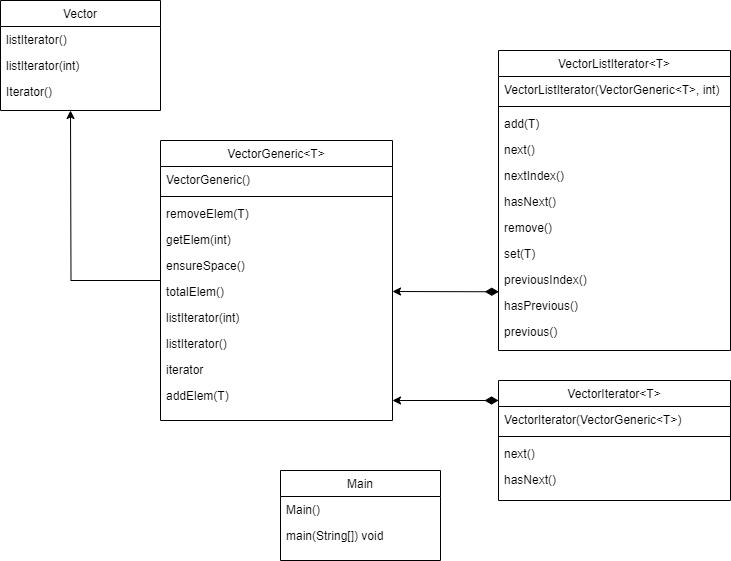

The diagram above was exported from draw.io. Its source (the exported page's mxGraphModel, read from the mxfile embedded in the PNG):
<mxGraphModel dx="1552" dy="894" grid="1" gridSize="10" guides="1" tooltips="1" connect="1" arrows="1" fold="1" page="1" pageScale="1" pageWidth="827" pageHeight="1169" math="0" shadow="0">
  <root>
    <mxCell id="WIyWlLk6GJQsqaUBKTNV-0" />
    <mxCell id="WIyWlLk6GJQsqaUBKTNV-1" parent="WIyWlLk6GJQsqaUBKTNV-0" />
    <mxCell id="zkfFHV4jXpPFQw0GAbJ--0" value="Vector" style="swimlane;fontStyle=0;align=center;verticalAlign=top;childLayout=stackLayout;horizontal=1;startSize=26;horizontalStack=0;resizeParent=1;resizeLast=0;collapsible=1;marginBottom=0;rounded=0;shadow=0;strokeWidth=1;" parent="WIyWlLk6GJQsqaUBKTNV-1" vertex="1">
      <mxGeometry x="10" y="70" width="160" height="110" as="geometry">
        <mxRectangle x="230" y="140" width="160" height="26" as="alternateBounds" />
      </mxGeometry>
    </mxCell>
    <mxCell id="zkfFHV4jXpPFQw0GAbJ--1" value="listIterator()" style="text;align=left;verticalAlign=top;spacingLeft=4;spacingRight=4;overflow=hidden;rotatable=0;points=[[0,0.5],[1,0.5]];portConstraint=eastwest;" parent="zkfFHV4jXpPFQw0GAbJ--0" vertex="1">
      <mxGeometry y="26" width="160" height="26" as="geometry" />
    </mxCell>
    <mxCell id="zkfFHV4jXpPFQw0GAbJ--2" value="listIterator(int)" style="text;align=left;verticalAlign=top;spacingLeft=4;spacingRight=4;overflow=hidden;rotatable=0;points=[[0,0.5],[1,0.5]];portConstraint=eastwest;rounded=0;shadow=0;html=0;" parent="zkfFHV4jXpPFQw0GAbJ--0" vertex="1">
      <mxGeometry y="52" width="160" height="26" as="geometry" />
    </mxCell>
    <mxCell id="zkfFHV4jXpPFQw0GAbJ--3" value="Iterator()" style="text;align=left;verticalAlign=top;spacingLeft=4;spacingRight=4;overflow=hidden;rotatable=0;points=[[0,0.5],[1,0.5]];portConstraint=eastwest;rounded=0;shadow=0;html=0;" parent="zkfFHV4jXpPFQw0GAbJ--0" vertex="1">
      <mxGeometry y="78" width="160" height="26" as="geometry" />
    </mxCell>
    <mxCell id="zkfFHV4jXpPFQw0GAbJ--13" value="Main" style="swimlane;fontStyle=0;align=center;verticalAlign=top;childLayout=stackLayout;horizontal=1;startSize=26;horizontalStack=0;resizeParent=1;resizeLast=0;collapsible=1;marginBottom=0;rounded=0;shadow=0;strokeWidth=1;" parent="WIyWlLk6GJQsqaUBKTNV-1" vertex="1">
      <mxGeometry x="290" y="540" width="160" height="90" as="geometry">
        <mxRectangle x="340" y="380" width="170" height="26" as="alternateBounds" />
      </mxGeometry>
    </mxCell>
    <mxCell id="zkfFHV4jXpPFQw0GAbJ--14" value="Main()" style="text;align=left;verticalAlign=top;spacingLeft=4;spacingRight=4;overflow=hidden;rotatable=0;points=[[0,0.5],[1,0.5]];portConstraint=eastwest;" parent="zkfFHV4jXpPFQw0GAbJ--13" vertex="1">
      <mxGeometry y="26" width="160" height="26" as="geometry" />
    </mxCell>
    <mxCell id="aA-1FS7fksQbQ1hwAbRv-1" value="main(String[]) void" style="text;align=left;verticalAlign=top;spacingLeft=4;spacingRight=4;overflow=hidden;rotatable=0;points=[[0,0.5],[1,0.5]];portConstraint=eastwest;" vertex="1" parent="zkfFHV4jXpPFQw0GAbJ--13">
      <mxGeometry y="52" width="160" height="26" as="geometry" />
    </mxCell>
    <mxCell id="zkfFHV4jXpPFQw0GAbJ--17" value="VectorListIterator&lt;T&gt;" style="swimlane;fontStyle=0;align=center;verticalAlign=top;childLayout=stackLayout;horizontal=1;startSize=26;horizontalStack=0;resizeParent=1;resizeLast=0;collapsible=1;marginBottom=0;rounded=0;shadow=0;strokeWidth=1;" parent="WIyWlLk6GJQsqaUBKTNV-1" vertex="1">
      <mxGeometry x="508" y="120" width="232" height="300" as="geometry">
        <mxRectangle x="550" y="140" width="160" height="26" as="alternateBounds" />
      </mxGeometry>
    </mxCell>
    <mxCell id="zkfFHV4jXpPFQw0GAbJ--18" value="VectorListIterator(VectorGeneric&lt;T&gt;, int)" style="text;align=left;verticalAlign=top;spacingLeft=4;spacingRight=4;overflow=hidden;rotatable=0;points=[[0,0.5],[1,0.5]];portConstraint=eastwest;" parent="zkfFHV4jXpPFQw0GAbJ--17" vertex="1">
      <mxGeometry y="26" width="232" height="26" as="geometry" />
    </mxCell>
    <mxCell id="zkfFHV4jXpPFQw0GAbJ--23" value="" style="line;html=1;strokeWidth=1;align=left;verticalAlign=middle;spacingTop=-1;spacingLeft=3;spacingRight=3;rotatable=0;labelPosition=right;points=[];portConstraint=eastwest;" parent="zkfFHV4jXpPFQw0GAbJ--17" vertex="1">
      <mxGeometry y="52" width="232" height="8" as="geometry" />
    </mxCell>
    <mxCell id="zkfFHV4jXpPFQw0GAbJ--24" value="add(T)" style="text;align=left;verticalAlign=top;spacingLeft=4;spacingRight=4;overflow=hidden;rotatable=0;points=[[0,0.5],[1,0.5]];portConstraint=eastwest;" parent="zkfFHV4jXpPFQw0GAbJ--17" vertex="1">
      <mxGeometry y="60" width="232" height="26" as="geometry" />
    </mxCell>
    <mxCell id="zkfFHV4jXpPFQw0GAbJ--25" value="next()" style="text;align=left;verticalAlign=top;spacingLeft=4;spacingRight=4;overflow=hidden;rotatable=0;points=[[0,0.5],[1,0.5]];portConstraint=eastwest;" parent="zkfFHV4jXpPFQw0GAbJ--17" vertex="1">
      <mxGeometry y="86" width="232" height="26" as="geometry" />
    </mxCell>
    <mxCell id="aA-1FS7fksQbQ1hwAbRv-2" value="nextIndex()" style="text;align=left;verticalAlign=top;spacingLeft=4;spacingRight=4;overflow=hidden;rotatable=0;points=[[0,0.5],[1,0.5]];portConstraint=eastwest;" vertex="1" parent="zkfFHV4jXpPFQw0GAbJ--17">
      <mxGeometry y="112" width="232" height="26" as="geometry" />
    </mxCell>
    <mxCell id="aA-1FS7fksQbQ1hwAbRv-3" value="hasNext()" style="text;align=left;verticalAlign=top;spacingLeft=4;spacingRight=4;overflow=hidden;rotatable=0;points=[[0,0.5],[1,0.5]];portConstraint=eastwest;" vertex="1" parent="zkfFHV4jXpPFQw0GAbJ--17">
      <mxGeometry y="138" width="232" height="26" as="geometry" />
    </mxCell>
    <mxCell id="aA-1FS7fksQbQ1hwAbRv-4" value="remove()" style="text;align=left;verticalAlign=top;spacingLeft=4;spacingRight=4;overflow=hidden;rotatable=0;points=[[0,0.5],[1,0.5]];portConstraint=eastwest;" vertex="1" parent="zkfFHV4jXpPFQw0GAbJ--17">
      <mxGeometry y="164" width="232" height="26" as="geometry" />
    </mxCell>
    <mxCell id="aA-1FS7fksQbQ1hwAbRv-5" value="set(T)" style="text;align=left;verticalAlign=top;spacingLeft=4;spacingRight=4;overflow=hidden;rotatable=0;points=[[0,0.5],[1,0.5]];portConstraint=eastwest;" vertex="1" parent="zkfFHV4jXpPFQw0GAbJ--17">
      <mxGeometry y="190" width="232" height="26" as="geometry" />
    </mxCell>
    <mxCell id="aA-1FS7fksQbQ1hwAbRv-6" value="previousIndex()" style="text;align=left;verticalAlign=top;spacingLeft=4;spacingRight=4;overflow=hidden;rotatable=0;points=[[0,0.5],[1,0.5]];portConstraint=eastwest;" vertex="1" parent="zkfFHV4jXpPFQw0GAbJ--17">
      <mxGeometry y="216" width="232" height="26" as="geometry" />
    </mxCell>
    <mxCell id="aA-1FS7fksQbQ1hwAbRv-7" value="hasPrevious()" style="text;align=left;verticalAlign=top;spacingLeft=4;spacingRight=4;overflow=hidden;rotatable=0;points=[[0,0.5],[1,0.5]];portConstraint=eastwest;" vertex="1" parent="zkfFHV4jXpPFQw0GAbJ--17">
      <mxGeometry y="242" width="232" height="26" as="geometry" />
    </mxCell>
    <mxCell id="aA-1FS7fksQbQ1hwAbRv-8" value="previous()" style="text;align=left;verticalAlign=top;spacingLeft=4;spacingRight=4;overflow=hidden;rotatable=0;points=[[0,0.5],[1,0.5]];portConstraint=eastwest;" vertex="1" parent="zkfFHV4jXpPFQw0GAbJ--17">
      <mxGeometry y="268" width="232" height="26" as="geometry" />
    </mxCell>
    <mxCell id="aA-1FS7fksQbQ1hwAbRv-9" value="VectorIterator&lt;T&gt;" style="swimlane;fontStyle=0;align=center;verticalAlign=top;childLayout=stackLayout;horizontal=1;startSize=26;horizontalStack=0;resizeParent=1;resizeLast=0;collapsible=1;marginBottom=0;rounded=0;shadow=0;strokeWidth=1;" vertex="1" parent="WIyWlLk6GJQsqaUBKTNV-1">
      <mxGeometry x="508" y="450" width="232" height="120" as="geometry">
        <mxRectangle x="550" y="140" width="160" height="26" as="alternateBounds" />
      </mxGeometry>
    </mxCell>
    <mxCell id="aA-1FS7fksQbQ1hwAbRv-10" value="VectorIterator(VectorGeneric&lt;T&gt;)" style="text;align=left;verticalAlign=top;spacingLeft=4;spacingRight=4;overflow=hidden;rotatable=0;points=[[0,0.5],[1,0.5]];portConstraint=eastwest;" vertex="1" parent="aA-1FS7fksQbQ1hwAbRv-9">
      <mxGeometry y="26" width="232" height="26" as="geometry" />
    </mxCell>
    <mxCell id="aA-1FS7fksQbQ1hwAbRv-11" value="" style="line;html=1;strokeWidth=1;align=left;verticalAlign=middle;spacingTop=-1;spacingLeft=3;spacingRight=3;rotatable=0;labelPosition=right;points=[];portConstraint=eastwest;" vertex="1" parent="aA-1FS7fksQbQ1hwAbRv-9">
      <mxGeometry y="52" width="232" height="8" as="geometry" />
    </mxCell>
    <mxCell id="aA-1FS7fksQbQ1hwAbRv-13" value="next()" style="text;align=left;verticalAlign=top;spacingLeft=4;spacingRight=4;overflow=hidden;rotatable=0;points=[[0,0.5],[1,0.5]];portConstraint=eastwest;" vertex="1" parent="aA-1FS7fksQbQ1hwAbRv-9">
      <mxGeometry y="60" width="232" height="26" as="geometry" />
    </mxCell>
    <mxCell id="aA-1FS7fksQbQ1hwAbRv-15" value="hasNext()" style="text;align=left;verticalAlign=top;spacingLeft=4;spacingRight=4;overflow=hidden;rotatable=0;points=[[0,0.5],[1,0.5]];portConstraint=eastwest;" vertex="1" parent="aA-1FS7fksQbQ1hwAbRv-9">
      <mxGeometry y="86" width="232" height="26" as="geometry" />
    </mxCell>
    <mxCell id="aA-1FS7fksQbQ1hwAbRv-33" style="edgeStyle=orthogonalEdgeStyle;rounded=0;orthogonalLoop=1;jettySize=auto;html=1;" edge="1" parent="WIyWlLk6GJQsqaUBKTNV-1" source="aA-1FS7fksQbQ1hwAbRv-21">
      <mxGeometry relative="1" as="geometry">
        <mxPoint x="80" y="179.9999999999999" as="targetPoint" />
      </mxGeometry>
    </mxCell>
    <mxCell id="aA-1FS7fksQbQ1hwAbRv-21" value="VectorGeneric&lt;T&gt;" style="swimlane;fontStyle=0;align=center;verticalAlign=top;childLayout=stackLayout;horizontal=1;startSize=26;horizontalStack=0;resizeParent=1;resizeLast=0;collapsible=1;marginBottom=0;rounded=0;shadow=0;strokeWidth=1;" vertex="1" parent="WIyWlLk6GJQsqaUBKTNV-1">
      <mxGeometry x="170" y="210" width="232" height="280" as="geometry">
        <mxRectangle x="550" y="140" width="160" height="26" as="alternateBounds" />
      </mxGeometry>
    </mxCell>
    <mxCell id="aA-1FS7fksQbQ1hwAbRv-22" value="VectorGeneric()" style="text;align=left;verticalAlign=top;spacingLeft=4;spacingRight=4;overflow=hidden;rotatable=0;points=[[0,0.5],[1,0.5]];portConstraint=eastwest;" vertex="1" parent="aA-1FS7fksQbQ1hwAbRv-21">
      <mxGeometry y="26" width="232" height="26" as="geometry" />
    </mxCell>
    <mxCell id="aA-1FS7fksQbQ1hwAbRv-23" value="" style="line;html=1;strokeWidth=1;align=left;verticalAlign=middle;spacingTop=-1;spacingLeft=3;spacingRight=3;rotatable=0;labelPosition=right;points=[];portConstraint=eastwest;" vertex="1" parent="aA-1FS7fksQbQ1hwAbRv-21">
      <mxGeometry y="52" width="232" height="8" as="geometry" />
    </mxCell>
    <mxCell id="aA-1FS7fksQbQ1hwAbRv-24" value="removeElem(T)" style="text;align=left;verticalAlign=top;spacingLeft=4;spacingRight=4;overflow=hidden;rotatable=0;points=[[0,0.5],[1,0.5]];portConstraint=eastwest;" vertex="1" parent="aA-1FS7fksQbQ1hwAbRv-21">
      <mxGeometry y="60" width="232" height="26" as="geometry" />
    </mxCell>
    <mxCell id="aA-1FS7fksQbQ1hwAbRv-25" value="getElem(int)" style="text;align=left;verticalAlign=top;spacingLeft=4;spacingRight=4;overflow=hidden;rotatable=0;points=[[0,0.5],[1,0.5]];portConstraint=eastwest;" vertex="1" parent="aA-1FS7fksQbQ1hwAbRv-21">
      <mxGeometry y="86" width="232" height="26" as="geometry" />
    </mxCell>
    <mxCell id="aA-1FS7fksQbQ1hwAbRv-26" value="ensureSpace()" style="text;align=left;verticalAlign=top;spacingLeft=4;spacingRight=4;overflow=hidden;rotatable=0;points=[[0,0.5],[1,0.5]];portConstraint=eastwest;" vertex="1" parent="aA-1FS7fksQbQ1hwAbRv-21">
      <mxGeometry y="112" width="232" height="26" as="geometry" />
    </mxCell>
    <mxCell id="aA-1FS7fksQbQ1hwAbRv-27" value="totalElem()" style="text;align=left;verticalAlign=top;spacingLeft=4;spacingRight=4;overflow=hidden;rotatable=0;points=[[0,0.5],[1,0.5]];portConstraint=eastwest;" vertex="1" parent="aA-1FS7fksQbQ1hwAbRv-21">
      <mxGeometry y="138" width="232" height="26" as="geometry" />
    </mxCell>
    <mxCell id="aA-1FS7fksQbQ1hwAbRv-28" value="listIterator(int)" style="text;align=left;verticalAlign=top;spacingLeft=4;spacingRight=4;overflow=hidden;rotatable=0;points=[[0,0.5],[1,0.5]];portConstraint=eastwest;" vertex="1" parent="aA-1FS7fksQbQ1hwAbRv-21">
      <mxGeometry y="164" width="232" height="26" as="geometry" />
    </mxCell>
    <mxCell id="aA-1FS7fksQbQ1hwAbRv-29" value="listIterator()" style="text;align=left;verticalAlign=top;spacingLeft=4;spacingRight=4;overflow=hidden;rotatable=0;points=[[0,0.5],[1,0.5]];portConstraint=eastwest;" vertex="1" parent="aA-1FS7fksQbQ1hwAbRv-21">
      <mxGeometry y="190" width="232" height="26" as="geometry" />
    </mxCell>
    <mxCell id="aA-1FS7fksQbQ1hwAbRv-30" value="iterator" style="text;align=left;verticalAlign=top;spacingLeft=4;spacingRight=4;overflow=hidden;rotatable=0;points=[[0,0.5],[1,0.5]];portConstraint=eastwest;" vertex="1" parent="aA-1FS7fksQbQ1hwAbRv-21">
      <mxGeometry y="216" width="232" height="26" as="geometry" />
    </mxCell>
    <mxCell id="aA-1FS7fksQbQ1hwAbRv-31" value="addElem(T)" style="text;align=left;verticalAlign=top;spacingLeft=4;spacingRight=4;overflow=hidden;rotatable=0;points=[[0,0.5],[1,0.5]];portConstraint=eastwest;" vertex="1" parent="aA-1FS7fksQbQ1hwAbRv-21">
      <mxGeometry y="242" width="232" height="26" as="geometry" />
    </mxCell>
    <mxCell id="aA-1FS7fksQbQ1hwAbRv-34" value="" style="endArrow=classic;html=1;rounded=0;entryX=1;entryY=0.5;entryDx=0;entryDy=0;exitX=0.001;exitY=-0.028;exitDx=0;exitDy=0;exitPerimeter=0;startArrow=diamondThin;startFill=1;sourcePerimeterSpacing=0;startSize=11;" edge="1" parent="WIyWlLk6GJQsqaUBKTNV-1" source="aA-1FS7fksQbQ1hwAbRv-7" target="aA-1FS7fksQbQ1hwAbRv-27">
      <mxGeometry width="50" height="50" relative="1" as="geometry">
        <mxPoint x="450" y="400" as="sourcePoint" />
        <mxPoint x="500" y="350" as="targetPoint" />
      </mxGeometry>
    </mxCell>
    <mxCell id="aA-1FS7fksQbQ1hwAbRv-35" value="" style="endArrow=classic;html=1;rounded=0;entryX=1;entryY=0.5;entryDx=0;entryDy=0;exitX=0.001;exitY=-0.028;exitDx=0;exitDy=0;exitPerimeter=0;startArrow=diamondThin;startFill=1;sourcePerimeterSpacing=0;startSize=11;" edge="1" parent="WIyWlLk6GJQsqaUBKTNV-1">
      <mxGeometry width="50" height="50" relative="1" as="geometry">
        <mxPoint x="508" y="470" as="sourcePoint" />
        <mxPoint x="402" y="470" as="targetPoint" />
      </mxGeometry>
    </mxCell>
  </root>
</mxGraphModel>